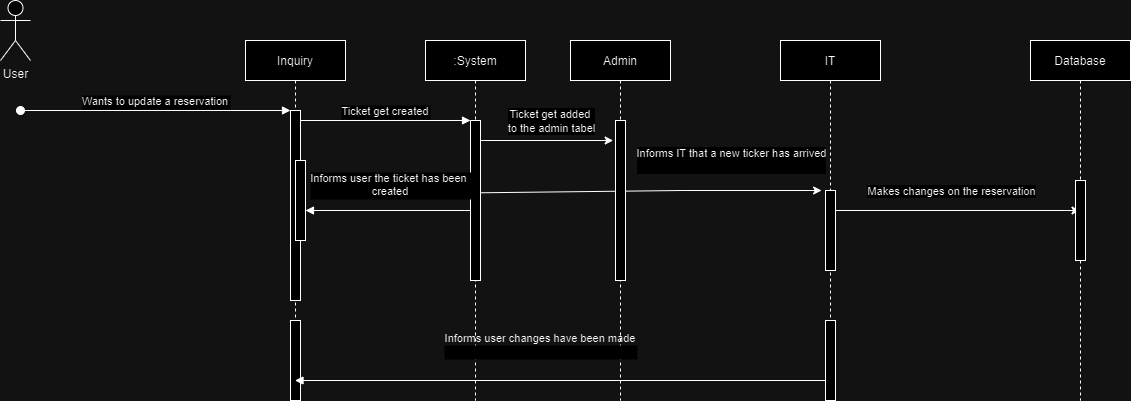

The diagram above was exported from draw.io. Its source (the exported page's mxGraphModel, read from the mxfile embedded in the PNG):
<mxGraphModel dx="1221" dy="657" grid="1" gridSize="10" guides="1" tooltips="1" connect="1" arrows="1" fold="1" page="1" pageScale="1" pageWidth="583" pageHeight="827" math="0" shadow="0">
  <root>
    <mxCell id="0" />
    <mxCell id="1" parent="0" />
    <mxCell id="AvmHMsSLyu09S42Cp6U--1" value="Inquiry" style="shape=umlLifeline;perimeter=lifelinePerimeter;container=1;collapsible=0;recursiveResize=0;rounded=0;shadow=0;strokeWidth=1;" vertex="1" parent="1">
      <mxGeometry x="305" y="80" width="100" height="360" as="geometry" />
    </mxCell>
    <mxCell id="AvmHMsSLyu09S42Cp6U--2" value="" style="points=[];perimeter=orthogonalPerimeter;rounded=0;shadow=0;strokeWidth=1;" vertex="1" parent="AvmHMsSLyu09S42Cp6U--1">
      <mxGeometry x="45" y="70" width="10" height="190" as="geometry" />
    </mxCell>
    <mxCell id="AvmHMsSLyu09S42Cp6U--3" value="Wants to update a reservation" style="verticalAlign=bottom;startArrow=oval;endArrow=block;startSize=8;shadow=0;strokeWidth=1;" edge="1" parent="AvmHMsSLyu09S42Cp6U--1" target="AvmHMsSLyu09S42Cp6U--2">
      <mxGeometry relative="1" as="geometry">
        <mxPoint x="-225" y="70" as="sourcePoint" />
      </mxGeometry>
    </mxCell>
    <mxCell id="AvmHMsSLyu09S42Cp6U--4" value="" style="points=[];perimeter=orthogonalPerimeter;rounded=0;shadow=0;strokeWidth=1;" vertex="1" parent="AvmHMsSLyu09S42Cp6U--1">
      <mxGeometry x="50" y="120" width="10" height="80" as="geometry" />
    </mxCell>
    <mxCell id="AvmHMsSLyu09S42Cp6U--27" value="" style="points=[];perimeter=orthogonalPerimeter;rounded=0;shadow=0;strokeWidth=1;" vertex="1" parent="AvmHMsSLyu09S42Cp6U--1">
      <mxGeometry x="45" y="280" width="10" height="80" as="geometry" />
    </mxCell>
    <mxCell id="AvmHMsSLyu09S42Cp6U--5" value=":System" style="shape=umlLifeline;perimeter=lifelinePerimeter;container=1;collapsible=0;recursiveResize=0;rounded=0;shadow=0;strokeWidth=1;" vertex="1" parent="1">
      <mxGeometry x="485" y="80" width="100" height="360" as="geometry" />
    </mxCell>
    <mxCell id="AvmHMsSLyu09S42Cp6U--6" value="" style="points=[];perimeter=orthogonalPerimeter;rounded=0;shadow=0;strokeWidth=1;" vertex="1" parent="AvmHMsSLyu09S42Cp6U--5">
      <mxGeometry x="45" y="80" width="10" height="160" as="geometry" />
    </mxCell>
    <mxCell id="AvmHMsSLyu09S42Cp6U--14" value="" style="endArrow=classic;html=1;rounded=0;exitX=0.589;exitY=0.423;exitDx=0;exitDy=0;exitPerimeter=0;" edge="1" parent="AvmHMsSLyu09S42Cp6U--5">
      <mxGeometry width="50" height="50" relative="1" as="geometry">
        <mxPoint x="55.000000000000114" y="152.27999999999997" as="sourcePoint" />
        <mxPoint x="396.1" y="150" as="targetPoint" />
        <Array as="points">
          <mxPoint x="256.6" y="150" />
        </Array>
      </mxGeometry>
    </mxCell>
    <mxCell id="AvmHMsSLyu09S42Cp6U--15" value="Informs IT that a new ticker has arrived&lt;div&gt;&lt;br&gt;&lt;/div&gt;" style="edgeLabel;html=1;align=center;verticalAlign=middle;resizable=0;points=[];" vertex="1" connectable="0" parent="AvmHMsSLyu09S42Cp6U--14">
      <mxGeometry x="-0.2385" y="-1" relative="1" as="geometry">
        <mxPoint x="120" y="-32" as="offset" />
      </mxGeometry>
    </mxCell>
    <mxCell id="AvmHMsSLyu09S42Cp6U--7" value="Ticket get created" style="verticalAlign=bottom;endArrow=block;entryX=0;entryY=0;shadow=0;strokeWidth=1;" edge="1" parent="1" source="AvmHMsSLyu09S42Cp6U--2" target="AvmHMsSLyu09S42Cp6U--6">
      <mxGeometry relative="1" as="geometry">
        <mxPoint x="460" y="160" as="sourcePoint" />
        <mxPoint as="offset" />
      </mxGeometry>
    </mxCell>
    <mxCell id="AvmHMsSLyu09S42Cp6U--8" value="Informs user the ticket has been &#10;created" style="verticalAlign=bottom;endArrow=block;entryX=1;entryY=0;shadow=0;strokeWidth=1;" edge="1" parent="1">
      <mxGeometry x="-0.0303" y="-10" relative="1" as="geometry">
        <mxPoint x="530" y="250" as="sourcePoint" />
        <mxPoint x="365" y="250" as="targetPoint" />
        <mxPoint as="offset" />
      </mxGeometry>
    </mxCell>
    <mxCell id="AvmHMsSLyu09S42Cp6U--9" value="User&lt;div&gt;&lt;br&gt;&lt;/div&gt;" style="shape=umlActor;verticalLabelPosition=bottom;verticalAlign=top;html=1;outlineConnect=0;" vertex="1" parent="1">
      <mxGeometry x="60" y="40" width="30" height="60" as="geometry" />
    </mxCell>
    <mxCell id="AvmHMsSLyu09S42Cp6U--10" value="Admin" style="shape=umlLifeline;perimeter=lifelinePerimeter;container=1;collapsible=0;recursiveResize=0;rounded=0;shadow=0;strokeWidth=1;" vertex="1" parent="1">
      <mxGeometry x="630" y="80" width="100" height="360" as="geometry" />
    </mxCell>
    <mxCell id="AvmHMsSLyu09S42Cp6U--11" value="" style="points=[];perimeter=orthogonalPerimeter;rounded=0;shadow=0;strokeWidth=1;" vertex="1" parent="AvmHMsSLyu09S42Cp6U--10">
      <mxGeometry x="45" y="80" width="10" height="160" as="geometry" />
    </mxCell>
    <mxCell id="AvmHMsSLyu09S42Cp6U--12" value="" style="endArrow=classic;html=1;rounded=0;entryX=0.472;entryY=0.282;entryDx=0;entryDy=0;entryPerimeter=0;" edge="1" parent="1">
      <mxGeometry width="50" height="50" relative="1" as="geometry">
        <mxPoint x="540" y="180" as="sourcePoint" />
        <mxPoint x="672.7" y="180" as="targetPoint" />
      </mxGeometry>
    </mxCell>
    <mxCell id="AvmHMsSLyu09S42Cp6U--13" value="Ticket get added&amp;nbsp;&lt;br&gt;to the admin tabel" style="edgeLabel;html=1;align=center;verticalAlign=middle;resizable=0;points=[];" vertex="1" connectable="0" parent="AvmHMsSLyu09S42Cp6U--12">
      <mxGeometry x="0.5339" y="3" relative="1" as="geometry">
        <mxPoint x="-32" y="-17" as="offset" />
      </mxGeometry>
    </mxCell>
    <mxCell id="AvmHMsSLyu09S42Cp6U--16" value="IT" style="shape=umlLifeline;perimeter=lifelinePerimeter;container=1;collapsible=0;recursiveResize=0;rounded=0;shadow=0;strokeWidth=1;" vertex="1" parent="1">
      <mxGeometry x="840" y="80" width="100" height="360" as="geometry" />
    </mxCell>
    <mxCell id="AvmHMsSLyu09S42Cp6U--26" value="" style="points=[];perimeter=orthogonalPerimeter;rounded=0;shadow=0;strokeWidth=1;" vertex="1" parent="AvmHMsSLyu09S42Cp6U--16">
      <mxGeometry x="45" y="280" width="10" height="80" as="geometry" />
    </mxCell>
    <mxCell id="AvmHMsSLyu09S42Cp6U--21" value="Makes changes on the reservation" style="edgeLabel;html=1;align=center;verticalAlign=middle;resizable=0;points=[];" vertex="1" connectable="0" parent="1">
      <mxGeometry x="1010" y="230" as="geometry" />
    </mxCell>
    <mxCell id="AvmHMsSLyu09S42Cp6U--22" value="" style="endArrow=classic;html=1;rounded=0;" edge="1" parent="1" source="AvmHMsSLyu09S42Cp6U--17" target="AvmHMsSLyu09S42Cp6U--23">
      <mxGeometry width="50" height="50" relative="1" as="geometry">
        <mxPoint x="890" y="250" as="sourcePoint" />
        <mxPoint x="1100" y="250" as="targetPoint" />
        <Array as="points">
          <mxPoint x="960.5" y="250" />
        </Array>
      </mxGeometry>
    </mxCell>
    <mxCell id="AvmHMsSLyu09S42Cp6U--23" value="Database" style="shape=umlLifeline;perimeter=lifelinePerimeter;container=1;collapsible=0;recursiveResize=0;rounded=0;shadow=0;strokeWidth=1;" vertex="1" parent="1">
      <mxGeometry x="1090" y="80" width="100" height="360" as="geometry" />
    </mxCell>
    <mxCell id="AvmHMsSLyu09S42Cp6U--24" value="" style="points=[];perimeter=orthogonalPerimeter;rounded=0;shadow=0;strokeWidth=1;" vertex="1" parent="AvmHMsSLyu09S42Cp6U--23">
      <mxGeometry x="45" y="140" width="10" height="80" as="geometry" />
    </mxCell>
    <mxCell id="AvmHMsSLyu09S42Cp6U--17" value="" style="points=[];perimeter=orthogonalPerimeter;rounded=0;shadow=0;strokeWidth=1;" vertex="1" parent="1">
      <mxGeometry x="885" y="230" width="10" height="80" as="geometry" />
    </mxCell>
    <mxCell id="AvmHMsSLyu09S42Cp6U--28" value="Informs user changes have been made&#10;" style="verticalAlign=bottom;endArrow=block;shadow=0;strokeWidth=1;" edge="1" parent="1" target="AvmHMsSLyu09S42Cp6U--1">
      <mxGeometry x="0.0745" y="-20" relative="1" as="geometry">
        <mxPoint x="885" y="420" as="sourcePoint" />
        <mxPoint x="720" y="420" as="targetPoint" />
        <mxPoint as="offset" />
      </mxGeometry>
    </mxCell>
  </root>
</mxGraphModel>